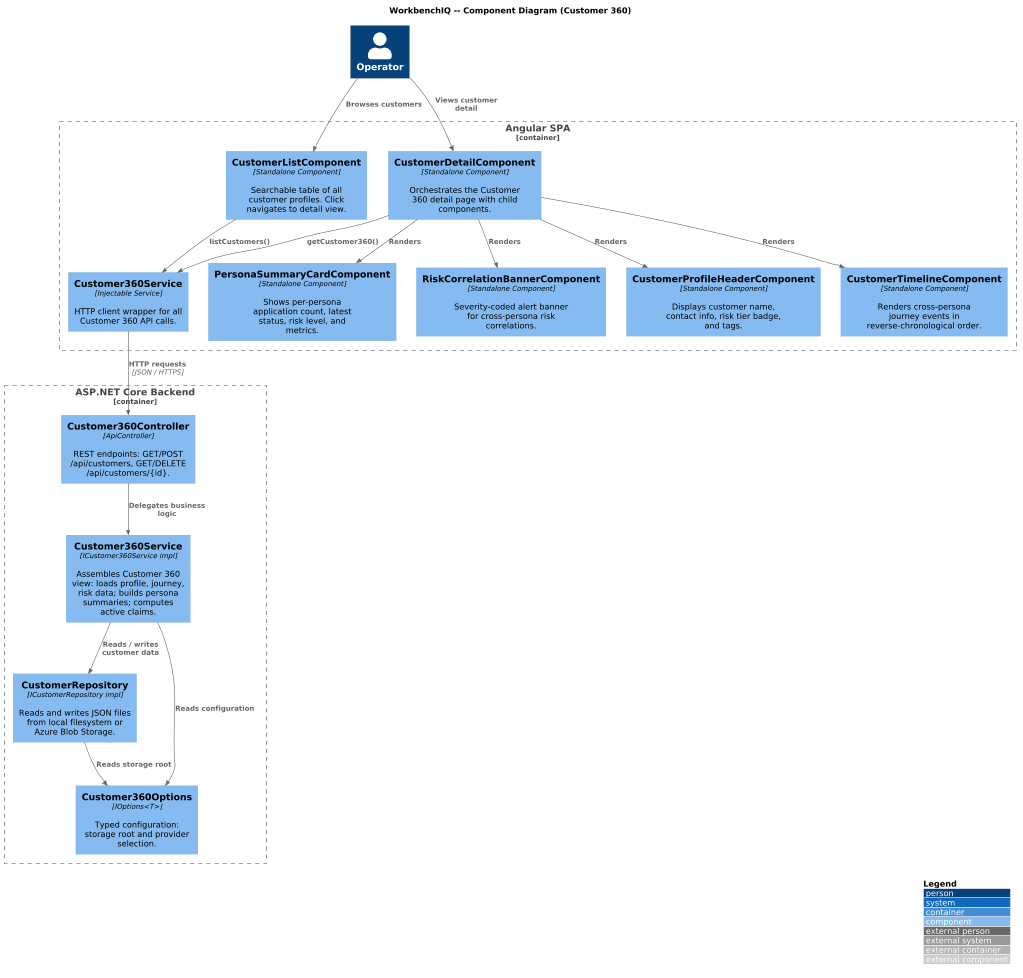

The diagram above was rendered by PlantUML. Its source (embedded in the PNG):
@startuml
' ---------------------------------------------------------------------------
' WorkbenchIQ -- C4 Component diagram for Customer 360
' ---------------------------------------------------------------------------
!include https://raw.githubusercontent.com/plantuml-stdlib/C4-PlantUML/master/C4_Component.puml

LAYOUT_WITH_LEGEND()
scale max 1024 width

title WorkbenchIQ -- Component Diagram (Customer 360)

Person(operator, "Operator")

Container_Boundary(angular, "Angular SPA") {
  Component(listComp, "CustomerListComponent", "Standalone Component", "Searchable table of all customer profiles. Click navigates to detail view.")
  Component(detailComp, "CustomerDetailComponent", "Standalone Component", "Orchestrates the Customer 360 detail page with child components.")
  Component(profileHeader, "CustomerProfileHeaderComponent", "Standalone Component", "Displays customer name, contact info, risk tier badge, and tags.")
  Component(timeline, "CustomerTimelineComponent", "Standalone Component", "Renders cross-persona journey events in reverse-chronological order.")
  Component(personaCard, "PersonaSummaryCardComponent", "Standalone Component", "Shows per-persona application count, latest status, risk level, and metrics.")
  Component(riskBanner, "RiskCorrelationBannerComponent", "Standalone Component", "Severity-coded alert banner for cross-persona risk correlations.")
  Component(ngSvc, "Customer360Service", "Injectable Service", "HTTP client wrapper for all Customer 360 API calls.")
}

Container_Boundary(dotnet, "ASP.NET Core Backend") {
  Component(ctrl, "Customer360Controller", "ApiController", "REST endpoints: GET/POST /api/customers, GET/DELETE /api/customers/{id}.")
  Component(svc, "Customer360Service", "ICustomer360Service impl", "Assembles Customer 360 view: loads profile, journey, risk data; builds persona summaries; computes active claims.")
  Component(repo, "CustomerRepository", "ICustomerRepository impl", "Reads and writes JSON files from local filesystem or Azure Blob Storage.")
  Component(opts, "Customer360Options", "IOptions<T>", "Typed configuration: storage root and provider selection.")
}

Rel(operator, listComp, "Browses customers")
Rel(operator, detailComp, "Views customer detail")
Rel(listComp, ngSvc, "listCustomers()")
Rel(detailComp, ngSvc, "getCustomer360()")
Rel(detailComp, profileHeader, "Renders")
Rel(detailComp, timeline, "Renders")
Rel(detailComp, personaCard, "Renders")
Rel(detailComp, riskBanner, "Renders")

Rel(ngSvc, ctrl, "HTTP requests", "JSON / HTTPS")
Rel(ctrl, svc, "Delegates business logic")
Rel(svc, repo, "Reads / writes customer data")
Rel(svc, opts, "Reads configuration")
Rel(repo, opts, "Reads storage root")
@enduml